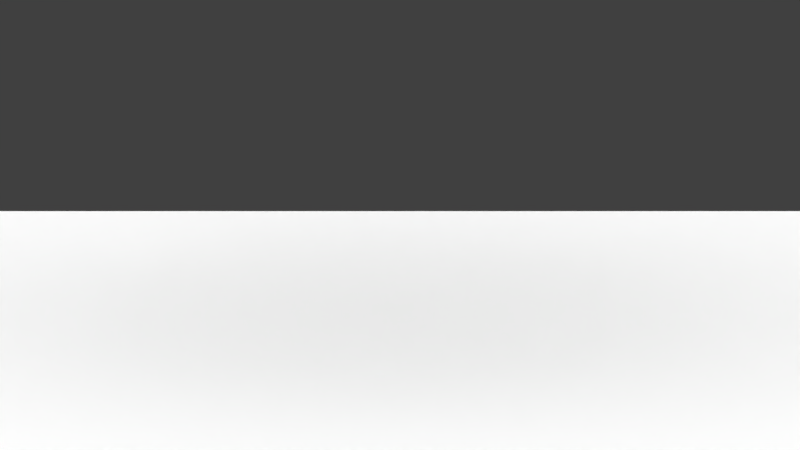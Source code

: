 # Source: tetrapod_sim_002.blend  (saved by Blender 2.78.0; exported with 4.5.12 LTS)
import bpy
from mathutils import Matrix  # noqa: F401  (used for matrix-valued properties, if any)

bpy.ops.wm.read_factory_settings(use_empty=True)
scene = bpy.context.scene
scene.name = 'Scene'

# ---- collections
col_collection_1 = bpy.data.collections.new('Collection 1'); scene.collection.children.link(col_collection_1)

# ---- materials (node trees are filled in below, after node groups)
mat_material_002 = bpy.data.materials.new('Material.002')
mat_material_002.alpha_threshold = 0.0
mat_material_002.use_transparent_shadow = False
mat_material_002.diffuse_color = (0.5911, 0.8, 0.2766, 1.0)
mat_material_002.roughness = 0.5
mat_material_001 = bpy.data.materials.new('Material.001')
mat_material_001.alpha_threshold = 0.0
mat_material_001.use_transparent_shadow = False
mat_material_001.diffuse_color = (1.0, 1.0, 1.0, 1.0)
mat_material_001.roughness = 0.5

# ---- material node trees

# ---- world
world_world = bpy.data.worlds.new('World'); scene.world = world_world
world_world.color = (0.05088, 0.05088, 0.05088)
world_world.use_sun_shadow = False
world_world.sun_shadow_jitter_overblur = 0.0
world_world.cycles.sampling_method = 'MANUAL'

# ---- cameras
cam_camera = bpy.data.cameras.new('Camera')
cam_camera.type = 'ORTHO'
cam_camera.clip_end = 100.0
cam_camera.lens = 1.0
cam_camera.sensor_width = 32.0
cam_camera.sensor_height = 18.0
cam_camera.ortho_scale = 60.3
cam_camera.display_size = 20.0
cam_camera.lens_unit = 'FOV'
cam_camera.dof.focus_distance = 0.0
cam_camera.dof.aperture_fstop = 128.0
cam_camera.dof.aperture_blades = 6

# ---- lights
light_point = bpy.data.lights.new('Point', 'POINT')
light_point.transmission_factor = 0.0
light_point.energy = 100.0
light_point.shadow_buffer_clip_start = 0.5
light_point.shadow_soft_size = 1.0
light_point.shadow_maximum_resolution = 0.006
light_point.use_absolute_resolution = True
light_sun = bpy.data.lights.new('Sun', 'SUN')
light_sun.transmission_factor = 0.0
light_sun.angle = 1.571
light_sun.energy = 3.0
light_sun.shadow_buffer_clip_start = 0.5
light_sun.shadow_soft_size = 1.0
light_sun.shadow_cascade_max_distance = 1000.0

# ---- meshes
me_cone_041 = bpy.data.meshes.new('Cone.041')
me_cone_041.from_pydata([(4.768e-07, 25.98, -9.186), (22.5, -12.99, -9.186), (4.768e-07, 0.0, 27.56), (-22.5, -12.99, -9.186)], [], [(0, 2, 1), (1, 2, 3), (3, 2, 0), (0, 1, 3)])
me_cone_041.use_remesh_preserve_volume = False
me_cone_041.use_remesh_preserve_attributes = False
me_cone_041.use_mirror_vertex_groups = False
me_cone_041.update()
me_cone_043 = bpy.data.meshes.new('Cone.043')
me_cone_043.from_pydata([(4.768e-07, 25.98, -9.186), (22.5, -12.99, -9.186), (4.768e-07, 0.0, 27.56), (-22.5, -12.99, -9.186)], [], [(0, 2, 1), (1, 2, 3), (3, 2, 0), (0, 1, 3)])
me_cone_043.use_remesh_preserve_volume = False
me_cone_043.use_remesh_preserve_attributes = False
me_cone_043.use_mirror_vertex_groups = False
me_cone_043.update()
me_cone_037 = bpy.data.meshes.new('Cone.037')
me_cone_037.from_pydata([(4.768e-07, 28.87, -10.21), (25.0, -14.43, -10.21), (4.768e-07, -2.384e-07, 30.62), (-25.0, -14.43, -10.21)], [], [(0, 2, 1), (1, 2, 3), (3, 2, 0), (0, 1, 3)])
me_cone_037.use_remesh_preserve_volume = False
me_cone_037.use_remesh_preserve_attributes = False
me_cone_037.use_mirror_vertex_groups = False
me_cone_037.update()
me_cone_039 = bpy.data.meshes.new('Cone.039')
me_cone_039.from_pydata([(4.768e-07, 28.87, -10.21), (25.0, -14.43, -10.21), (4.768e-07, -2.384e-07, 30.62), (-25.0, -14.43, -10.21)], [], [(0, 2, 1), (1, 2, 3), (3, 2, 0), (0, 1, 3)])
me_cone_039.use_remesh_preserve_volume = False
me_cone_039.use_remesh_preserve_attributes = False
me_cone_039.use_mirror_vertex_groups = False
me_cone_039.update()
me_cone_033 = bpy.data.meshes.new('Cone.033')
me_cone_033.from_pydata([(4.768e-07, 31.75, -11.23), (27.5, -15.88, -11.23), (4.768e-07, -2.384e-07, 33.68), (-27.5, -15.88, -11.23)], [], [(0, 2, 1), (1, 2, 3), (3, 2, 0), (0, 1, 3)])
me_cone_033.use_remesh_preserve_volume = False
me_cone_033.use_remesh_preserve_attributes = False
me_cone_033.use_mirror_vertex_groups = False
me_cone_033.update()
me_cone_035 = bpy.data.meshes.new('Cone.035')
me_cone_035.from_pydata([(4.768e-07, 31.75, -11.23), (27.5, -15.88, -11.23), (4.768e-07, -2.384e-07, 33.68), (-27.5, -15.88, -11.23)], [], [(0, 2, 1), (1, 2, 3), (3, 2, 0), (0, 1, 3)])
me_cone_035.use_remesh_preserve_volume = False
me_cone_035.use_remesh_preserve_attributes = False
me_cone_035.use_mirror_vertex_groups = False
me_cone_035.update()
me_cone_029 = bpy.data.meshes.new('Cone.029')
me_cone_029.from_pydata([(4.768e-07, 34.64, -12.25), (30.0, -17.32, -12.25), (4.768e-07, -4.768e-07, 36.74), (-30.0, -17.32, -12.25)], [], [(0, 2, 1), (1, 2, 3), (3, 2, 0), (0, 1, 3)])
me_cone_029.use_remesh_preserve_volume = False
me_cone_029.use_remesh_preserve_attributes = False
me_cone_029.use_mirror_vertex_groups = False
me_cone_029.update()
me_cone_031 = bpy.data.meshes.new('Cone.031')
me_cone_031.from_pydata([(4.768e-07, 34.64, -12.25), (30.0, -17.32, -12.25), (4.768e-07, -4.768e-07, 36.74), (-30.0, -17.32, -12.25)], [], [(0, 2, 1), (1, 2, 3), (3, 2, 0), (0, 1, 3)])
me_cone_031.use_remesh_preserve_volume = False
me_cone_031.use_remesh_preserve_attributes = False
me_cone_031.use_mirror_vertex_groups = False
me_cone_031.update()
me_cone_025 = bpy.data.meshes.new('Cone.025')
me_cone_025.from_pydata([(0.0, 37.53, -13.27), (32.5, -18.76, -13.27), (0.0, -4.768e-07, 39.8), (-32.5, -18.76, -13.27)], [], [(0, 2, 1), (1, 2, 3), (3, 2, 0), (0, 1, 3)])
me_cone_025.use_remesh_preserve_volume = False
me_cone_025.use_remesh_preserve_attributes = False
me_cone_025.use_mirror_vertex_groups = False
me_cone_025.update()
me_cone_027 = bpy.data.meshes.new('Cone.027')
me_cone_027.from_pydata([(0.0, 37.53, -13.27), (32.5, -18.76, -13.27), (0.0, -4.768e-07, 39.8), (-32.5, -18.76, -13.27)], [], [(0, 2, 1), (1, 2, 3), (3, 2, 0), (0, 1, 3)])
me_cone_027.use_remesh_preserve_volume = False
me_cone_027.use_remesh_preserve_attributes = False
me_cone_027.use_mirror_vertex_groups = False
me_cone_027.update()
me_cone_021 = bpy.data.meshes.new('Cone.021')
me_cone_021.from_pydata([(9.537e-07, 40.41, -14.29), (35.0, -20.21, -14.29), (9.537e-07, -4.768e-07, 42.87), (-35.0, -20.21, -14.29)], [], [(0, 2, 1), (1, 2, 3), (3, 2, 0), (0, 1, 3)])
me_cone_021.use_remesh_preserve_volume = False
me_cone_021.use_remesh_preserve_attributes = False
me_cone_021.use_mirror_vertex_groups = False
me_cone_021.update()
me_cone_023 = bpy.data.meshes.new('Cone.023')
me_cone_023.from_pydata([(9.537e-07, 40.41, -14.29), (35.0, -20.21, -14.29), (9.537e-07, -4.768e-07, 42.87), (-35.0, -20.21, -14.29)], [], [(0, 2, 1), (1, 2, 3), (3, 2, 0), (0, 1, 3)])
me_cone_023.use_remesh_preserve_volume = False
me_cone_023.use_remesh_preserve_attributes = False
me_cone_023.use_mirror_vertex_groups = False
me_cone_023.update()
me_cone_017 = bpy.data.meshes.new('Cone.017')
me_cone_017.from_pydata([(0.0, 43.3, -15.31), (37.5, -21.65, -15.31), (0.0, -4.768e-07, 45.93), (-37.5, -21.65, -15.31)], [], [(0, 2, 1), (1, 2, 3), (3, 2, 0), (0, 1, 3)])
me_cone_017.use_remesh_preserve_volume = False
me_cone_017.use_remesh_preserve_attributes = False
me_cone_017.use_mirror_vertex_groups = False
me_cone_017.update()
me_cone_019 = bpy.data.meshes.new('Cone.019')
me_cone_019.from_pydata([(0.0, 43.3, -15.31), (37.5, -21.65, -15.31), (0.0, -4.768e-07, 45.93), (-37.5, -21.65, -15.31)], [], [(0, 2, 1), (1, 2, 3), (3, 2, 0), (0, 1, 3)])
me_cone_019.use_remesh_preserve_volume = False
me_cone_019.use_remesh_preserve_attributes = False
me_cone_019.use_mirror_vertex_groups = False
me_cone_019.update()
me_cone_013 = bpy.data.meshes.new('Cone.013')
me_cone_013.from_pydata([(9.537e-07, 46.19, -16.33), (40.0, -23.09, -16.33), (9.537e-07, -4.768e-07, 48.99), (-40.0, -23.09, -16.33)], [], [(0, 2, 1), (1, 2, 3), (3, 2, 0), (0, 1, 3)])
me_cone_013.use_remesh_preserve_volume = False
me_cone_013.use_remesh_preserve_attributes = False
me_cone_013.use_mirror_vertex_groups = False
me_cone_013.update()
me_cone_015 = bpy.data.meshes.new('Cone.015')
me_cone_015.from_pydata([(9.537e-07, 46.19, -16.33), (40.0, -23.09, -16.33), (9.537e-07, -4.768e-07, 48.99), (-40.0, -23.09, -16.33)], [], [(0, 2, 1), (1, 2, 3), (3, 2, 0), (0, 1, 3)])
me_cone_015.materials.append(mat_material_002)
me_cone_015.use_remesh_preserve_volume = False
me_cone_015.use_remesh_preserve_attributes = False
me_cone_015.use_mirror_vertex_groups = False
me_cone_015.update()
me_cone_009 = bpy.data.meshes.new('Cone.009')
me_cone_009.from_pydata([(0.0, 49.07, -17.35), (42.5, -24.54, -17.35), (0.0, 0.0, 52.05), (-42.5, -24.54, -17.35)], [], [(0, 2, 1), (1, 2, 3), (3, 2, 0), (0, 1, 3)])
me_cone_009.use_remesh_preserve_volume = False
me_cone_009.use_remesh_preserve_attributes = False
me_cone_009.use_mirror_vertex_groups = False
me_cone_009.update()
me_cone_011 = bpy.data.meshes.new('Cone.011')
me_cone_011.from_pydata([(0.0, 49.07, -17.35), (42.5, -24.54, -17.35), (0.0, 0.0, 52.05), (-42.5, -24.54, -17.35)], [], [(0, 2, 1), (1, 2, 3), (3, 2, 0), (0, 1, 3)])
me_cone_011.use_remesh_preserve_volume = False
me_cone_011.use_remesh_preserve_attributes = False
me_cone_011.use_mirror_vertex_groups = False
me_cone_011.update()
me_cone_005 = bpy.data.meshes.new('Cone.005')
me_cone_005.from_pydata([(9.537e-07, 51.96, -18.37), (45.0, -25.98, -18.37), (9.537e-07, 0.0, 55.11), (-45.0, -25.98, -18.37)], [], [(0, 2, 1), (1, 2, 3), (3, 2, 0), (0, 1, 3)])
me_cone_005.use_remesh_preserve_volume = False
me_cone_005.use_remesh_preserve_attributes = False
me_cone_005.use_mirror_vertex_groups = False
me_cone_005.update()
me_cone_007 = bpy.data.meshes.new('Cone.007')
me_cone_007.from_pydata([(9.537e-07, 51.96, -18.37), (45.0, -25.98, -18.37), (9.537e-07, 0.0, 55.11), (-45.0, -25.98, -18.37)], [], [(0, 2, 1), (1, 2, 3), (3, 2, 0), (0, 1, 3)])
me_cone_007.use_remesh_preserve_volume = False
me_cone_007.use_remesh_preserve_attributes = False
me_cone_007.use_mirror_vertex_groups = False
me_cone_007.update()
me_cone_001 = bpy.data.meshes.new('Cone.001')
me_cone_001.from_pydata([(9.537e-07, 54.85, -19.39), (47.5, -27.42, -19.39), (9.537e-07, -4.768e-07, 58.18), (-47.5, -27.42, -19.39)], [], [(0, 2, 1), (1, 2, 3), (3, 2, 0), (0, 1, 3)])
me_cone_001.use_remesh_preserve_volume = False
me_cone_001.use_remesh_preserve_attributes = False
me_cone_001.use_mirror_vertex_groups = False
me_cone_001.update()
me_cone_003 = bpy.data.meshes.new('Cone.003')
me_cone_003.from_pydata([(9.537e-07, 54.85, -19.39), (47.5, -27.42, -19.39), (9.537e-07, -4.768e-07, 58.18), (-47.5, -27.42, -19.39)], [], [(0, 2, 1), (1, 2, 3), (3, 2, 0), (0, 1, 3)])
me_cone_003.use_remesh_preserve_volume = False
me_cone_003.use_remesh_preserve_attributes = False
me_cone_003.use_mirror_vertex_groups = False
me_cone_003.update()
me_cone = bpy.data.meshes.new('Cone')
me_cone.from_pydata([(9.537e-07, 57.74, -20.41), (50.0, -28.87, -20.41), (9.537e-07, -4.768e-07, 61.24), (-50.0, -28.87, -20.41)], [], [(0, 2, 1), (1, 2, 3), (3, 2, 0), (0, 1, 3)])
me_cone.use_remesh_preserve_volume = False
me_cone.use_remesh_preserve_attributes = False
me_cone.use_mirror_vertex_groups = False
me_cone.update()
me_cone_047 = bpy.data.meshes.new('Cone.047')
me_cone_047.from_pydata([(4.768e-07, 23.09, -8.165), (20.0, -11.55, -8.165), (4.768e-07, -2.384e-07, 24.49), (-20.0, -11.55, -8.165)], [], [(0, 2, 1), (1, 2, 3), (3, 2, 0), (0, 1, 3)])
me_cone_047.use_remesh_preserve_volume = False
me_cone_047.use_remesh_preserve_attributes = False
me_cone_047.use_mirror_vertex_groups = False
me_cone_047.update()
me_cone_045 = bpy.data.meshes.new('Cone.045')
me_cone_045.from_pydata([(4.768e-07, 23.09, -8.165), (20.0, -11.55, -8.165), (4.768e-07, -2.384e-07, 24.49), (-20.0, -11.55, -8.165)], [], [(0, 2, 1), (1, 2, 3), (3, 2, 0), (0, 1, 3)])
me_cone_045.use_remesh_preserve_volume = False
me_cone_045.use_remesh_preserve_attributes = False
me_cone_045.use_mirror_vertex_groups = False
me_cone_045.update()
me_cone_051 = bpy.data.meshes.new('Cone.051')
me_cone_051.from_pydata([(4.768e-07, 20.21, -7.144), (17.5, -10.1, -7.144), (4.768e-07, -2.384e-07, 21.43), (-17.5, -10.1, -7.144)], [], [(0, 2, 1), (1, 2, 3), (3, 2, 0), (0, 1, 3)])
me_cone_051.use_remesh_preserve_volume = False
me_cone_051.use_remesh_preserve_attributes = False
me_cone_051.use_mirror_vertex_groups = False
me_cone_051.update()
me_cone_049 = bpy.data.meshes.new('Cone.049')
me_cone_049.from_pydata([(4.768e-07, 20.21, -7.144), (17.5, -10.1, -7.144), (4.768e-07, -2.384e-07, 21.43), (-17.5, -10.1, -7.144)], [], [(0, 2, 1), (1, 2, 3), (3, 2, 0), (0, 1, 3)])
me_cone_049.use_remesh_preserve_volume = False
me_cone_049.use_remesh_preserve_attributes = False
me_cone_049.use_mirror_vertex_groups = False
me_cone_049.update()
me_cone_055 = bpy.data.meshes.new('Cone.055')
me_cone_055.from_pydata([(2.384e-07, 17.32, -6.124), (15.0, -8.66, -6.124), (2.384e-07, -2.384e-07, 18.37), (-15.0, -8.66, -6.124)], [], [(0, 2, 1), (1, 2, 3), (3, 2, 0), (0, 1, 3)])
me_cone_055.use_remesh_preserve_volume = False
me_cone_055.use_remesh_preserve_attributes = False
me_cone_055.use_mirror_vertex_groups = False
me_cone_055.update()
me_cone_054 = bpy.data.meshes.new('Cone.054')
me_cone_054.from_pydata([(2.384e-07, 17.32, -6.124), (15.0, -8.66, -6.124), (2.384e-07, -2.384e-07, 18.37), (-15.0, -8.66, -6.124)], [], [(0, 2, 1), (1, 2, 3), (3, 2, 0), (0, 1, 3)])
me_cone_054.use_remesh_preserve_volume = False
me_cone_054.use_remesh_preserve_attributes = False
me_cone_054.use_mirror_vertex_groups = False
me_cone_054.update()
me_plane = bpy.data.meshes.new('Plane')
me_plane.from_pydata([(-10.0, -10.0, 0.0), (10.0, -10.0, 0.0), (-10.0, 10.0, 0.0), (10.0, 10.0, 0.0)], [], [(0, 1, 3, 2)])
me_plane.materials.append(mat_material_001)
me_plane.use_remesh_preserve_volume = False
me_plane.use_remesh_preserve_attributes = False
me_plane.use_mirror_vertex_groups = False
me_plane.update()
me_cone_053 = bpy.data.meshes.new('Cone.053')
me_cone_053.from_pydata([(2.384e-07, 17.32, -6.124), (15.0, -8.66, -6.124), (2.384e-07, -2.384e-07, 18.37), (-15.0, -8.66, -6.124)], [], [(0, 2, 1), (1, 2, 3), (3, 2, 0), (0, 1, 3)])
me_cone_053.use_remesh_preserve_volume = False
me_cone_053.use_remesh_preserve_attributes = False
me_cone_053.use_mirror_vertex_groups = False
me_cone_053.update()
me_cone_056 = bpy.data.meshes.new('Cone.056')
me_cone_056.from_pydata([(2.384e-07, 17.32, -6.124), (15.0, -8.66, -6.124), (2.384e-07, -2.384e-07, 18.37), (-15.0, -8.66, -6.124)], [], [(0, 2, 1), (1, 2, 3), (3, 2, 0), (0, 1, 3)])
me_cone_056.use_remesh_preserve_volume = False
me_cone_056.use_remesh_preserve_attributes = False
me_cone_056.use_mirror_vertex_groups = False
me_cone_056.update()
me_cone_050 = bpy.data.meshes.new('Cone.050')
me_cone_050.from_pydata([(4.768e-07, 20.21, -7.144), (17.5, -10.1, -7.144), (4.768e-07, -2.384e-07, 21.43), (-17.5, -10.1, -7.144)], [], [(0, 2, 1), (1, 2, 3), (3, 2, 0), (0, 1, 3)])
me_cone_050.use_remesh_preserve_volume = False
me_cone_050.use_remesh_preserve_attributes = False
me_cone_050.use_mirror_vertex_groups = False
me_cone_050.update()
me_cone_052 = bpy.data.meshes.new('Cone.052')
me_cone_052.from_pydata([(4.768e-07, 20.21, -7.144), (17.5, -10.1, -7.144), (4.768e-07, -2.384e-07, 21.43), (-17.5, -10.1, -7.144)], [], [(0, 2, 1), (1, 2, 3), (3, 2, 0), (0, 1, 3)])
me_cone_052.use_remesh_preserve_volume = False
me_cone_052.use_remesh_preserve_attributes = False
me_cone_052.use_mirror_vertex_groups = False
me_cone_052.update()
me_cone_046 = bpy.data.meshes.new('Cone.046')
me_cone_046.from_pydata([(4.768e-07, 23.09, -8.165), (20.0, -11.55, -8.165), (4.768e-07, -2.384e-07, 24.49), (-20.0, -11.55, -8.165)], [], [(0, 2, 1), (1, 2, 3), (3, 2, 0), (0, 1, 3)])
me_cone_046.use_remesh_preserve_volume = False
me_cone_046.use_remesh_preserve_attributes = False
me_cone_046.use_mirror_vertex_groups = False
me_cone_046.update()
me_cone_048 = bpy.data.meshes.new('Cone.048')
me_cone_048.from_pydata([(4.768e-07, 23.09, -8.165), (20.0, -11.55, -8.165), (4.768e-07, -2.384e-07, 24.49), (-20.0, -11.55, -8.165)], [], [(0, 2, 1), (1, 2, 3), (3, 2, 0), (0, 1, 3)])
me_cone_048.use_remesh_preserve_volume = False
me_cone_048.use_remesh_preserve_attributes = False
me_cone_048.use_mirror_vertex_groups = False
me_cone_048.update()
me_cone_004 = bpy.data.meshes.new('Cone.004')
me_cone_004.from_pydata([(9.537e-07, 54.85, -19.39), (47.5, -27.42, -19.39), (9.537e-07, -4.768e-07, 58.18), (-47.5, -27.42, -19.39)], [], [(0, 2, 1), (1, 2, 3), (3, 2, 0), (0, 1, 3)])
me_cone_004.use_remesh_preserve_volume = False
me_cone_004.use_remesh_preserve_attributes = False
me_cone_004.use_mirror_vertex_groups = False
me_cone_004.update()
me_cone_002 = bpy.data.meshes.new('Cone.002')
me_cone_002.from_pydata([(9.537e-07, 54.85, -19.39), (47.5, -27.42, -19.39), (9.537e-07, -4.768e-07, 58.18), (-47.5, -27.42, -19.39)], [], [(0, 2, 1), (1, 2, 3), (3, 2, 0), (0, 1, 3)])
me_cone_002.use_remesh_preserve_volume = False
me_cone_002.use_remesh_preserve_attributes = False
me_cone_002.use_mirror_vertex_groups = False
me_cone_002.update()
me_cone_008 = bpy.data.meshes.new('Cone.008')
me_cone_008.from_pydata([(9.537e-07, 51.96, -18.37), (45.0, -25.98, -18.37), (9.537e-07, 0.0, 55.11), (-45.0, -25.98, -18.37)], [], [(0, 2, 1), (1, 2, 3), (3, 2, 0), (0, 1, 3)])
me_cone_008.use_remesh_preserve_volume = False
me_cone_008.use_remesh_preserve_attributes = False
me_cone_008.use_mirror_vertex_groups = False
me_cone_008.update()
me_cone_006 = bpy.data.meshes.new('Cone.006')
me_cone_006.from_pydata([(9.537e-07, 51.96, -18.37), (45.0, -25.98, -18.37), (9.537e-07, 0.0, 55.11), (-45.0, -25.98, -18.37)], [], [(0, 2, 1), (1, 2, 3), (3, 2, 0), (0, 1, 3)])
me_cone_006.use_remesh_preserve_volume = False
me_cone_006.use_remesh_preserve_attributes = False
me_cone_006.use_mirror_vertex_groups = False
me_cone_006.update()
me_cone_012 = bpy.data.meshes.new('Cone.012')
me_cone_012.from_pydata([(0.0, 49.07, -17.35), (42.5, -24.54, -17.35), (0.0, 0.0, 52.05), (-42.5, -24.54, -17.35)], [], [(0, 2, 1), (1, 2, 3), (3, 2, 0), (0, 1, 3)])
me_cone_012.use_remesh_preserve_volume = False
me_cone_012.use_remesh_preserve_attributes = False
me_cone_012.use_mirror_vertex_groups = False
me_cone_012.update()
me_cone_010 = bpy.data.meshes.new('Cone.010')
me_cone_010.from_pydata([(0.0, 49.07, -17.35), (42.5, -24.54, -17.35), (0.0, 0.0, 52.05), (-42.5, -24.54, -17.35)], [], [(0, 2, 1), (1, 2, 3), (3, 2, 0), (0, 1, 3)])
me_cone_010.use_remesh_preserve_volume = False
me_cone_010.use_remesh_preserve_attributes = False
me_cone_010.use_mirror_vertex_groups = False
me_cone_010.update()
me_cone_016 = bpy.data.meshes.new('Cone.016')
me_cone_016.from_pydata([(9.537e-07, 46.19, -16.33), (40.0, -23.09, -16.33), (9.537e-07, -4.768e-07, 48.99), (-40.0, -23.09, -16.33)], [], [(0, 2, 1), (1, 2, 3), (3, 2, 0), (0, 1, 3)])
me_cone_016.use_remesh_preserve_volume = False
me_cone_016.use_remesh_preserve_attributes = False
me_cone_016.use_mirror_vertex_groups = False
me_cone_016.update()
me_cone_014 = bpy.data.meshes.new('Cone.014')
me_cone_014.from_pydata([(9.537e-07, 46.19, -16.33), (40.0, -23.09, -16.33), (9.537e-07, -4.768e-07, 48.99), (-40.0, -23.09, -16.33)], [], [(0, 2, 1), (1, 2, 3), (3, 2, 0), (0, 1, 3)])
me_cone_014.use_remesh_preserve_volume = False
me_cone_014.use_remesh_preserve_attributes = False
me_cone_014.use_mirror_vertex_groups = False
me_cone_014.update()
me_cone_020 = bpy.data.meshes.new('Cone.020')
me_cone_020.from_pydata([(0.0, 43.3, -15.31), (37.5, -21.65, -15.31), (0.0, -4.768e-07, 45.93), (-37.5, -21.65, -15.31)], [], [(0, 2, 1), (1, 2, 3), (3, 2, 0), (0, 1, 3)])
me_cone_020.use_remesh_preserve_volume = False
me_cone_020.use_remesh_preserve_attributes = False
me_cone_020.use_mirror_vertex_groups = False
me_cone_020.update()
me_cone_018 = bpy.data.meshes.new('Cone.018')
me_cone_018.from_pydata([(0.0, 43.3, -15.31), (37.5, -21.65, -15.31), (0.0, -4.768e-07, 45.93), (-37.5, -21.65, -15.31)], [], [(0, 2, 1), (1, 2, 3), (3, 2, 0), (0, 1, 3)])
me_cone_018.use_remesh_preserve_volume = False
me_cone_018.use_remesh_preserve_attributes = False
me_cone_018.use_mirror_vertex_groups = False
me_cone_018.update()
me_cone_024 = bpy.data.meshes.new('Cone.024')
me_cone_024.from_pydata([(9.537e-07, 40.41, -14.29), (35.0, -20.21, -14.29), (9.537e-07, -4.768e-07, 42.87), (-35.0, -20.21, -14.29)], [], [(0, 2, 1), (1, 2, 3), (3, 2, 0), (0, 1, 3)])
me_cone_024.use_remesh_preserve_volume = False
me_cone_024.use_remesh_preserve_attributes = False
me_cone_024.use_mirror_vertex_groups = False
me_cone_024.update()
me_cone_022 = bpy.data.meshes.new('Cone.022')
me_cone_022.from_pydata([(9.537e-07, 40.41, -14.29), (35.0, -20.21, -14.29), (9.537e-07, -4.768e-07, 42.87), (-35.0, -20.21, -14.29)], [], [(0, 2, 1), (1, 2, 3), (3, 2, 0), (0, 1, 3)])
me_cone_022.use_remesh_preserve_volume = False
me_cone_022.use_remesh_preserve_attributes = False
me_cone_022.use_mirror_vertex_groups = False
me_cone_022.update()
me_cone_028 = bpy.data.meshes.new('Cone.028')
me_cone_028.from_pydata([(0.0, 37.53, -13.27), (32.5, -18.76, -13.27), (0.0, -4.768e-07, 39.8), (-32.5, -18.76, -13.27)], [], [(0, 2, 1), (1, 2, 3), (3, 2, 0), (0, 1, 3)])
me_cone_028.use_remesh_preserve_volume = False
me_cone_028.use_remesh_preserve_attributes = False
me_cone_028.use_mirror_vertex_groups = False
me_cone_028.update()
me_cone_026 = bpy.data.meshes.new('Cone.026')
me_cone_026.from_pydata([(0.0, 37.53, -13.27), (32.5, -18.76, -13.27), (0.0, -4.768e-07, 39.8), (-32.5, -18.76, -13.27)], [], [(0, 2, 1), (1, 2, 3), (3, 2, 0), (0, 1, 3)])
me_cone_026.use_remesh_preserve_volume = False
me_cone_026.use_remesh_preserve_attributes = False
me_cone_026.use_mirror_vertex_groups = False
me_cone_026.update()
me_cone_032 = bpy.data.meshes.new('Cone.032')
me_cone_032.from_pydata([(4.768e-07, 34.64, -12.25), (30.0, -17.32, -12.25), (4.768e-07, -4.768e-07, 36.74), (-30.0, -17.32, -12.25)], [], [(0, 2, 1), (1, 2, 3), (3, 2, 0), (0, 1, 3)])
me_cone_032.use_remesh_preserve_volume = False
me_cone_032.use_remesh_preserve_attributes = False
me_cone_032.use_mirror_vertex_groups = False
me_cone_032.update()
me_cone_030 = bpy.data.meshes.new('Cone.030')
me_cone_030.from_pydata([(4.768e-07, 34.64, -12.25), (30.0, -17.32, -12.25), (4.768e-07, -4.768e-07, 36.74), (-30.0, -17.32, -12.25)], [], [(0, 2, 1), (1, 2, 3), (3, 2, 0), (0, 1, 3)])
me_cone_030.use_remesh_preserve_volume = False
me_cone_030.use_remesh_preserve_attributes = False
me_cone_030.use_mirror_vertex_groups = False
me_cone_030.update()
me_cone_036 = bpy.data.meshes.new('Cone.036')
me_cone_036.from_pydata([(4.768e-07, 31.75, -11.23), (27.5, -15.88, -11.23), (4.768e-07, -2.384e-07, 33.68), (-27.5, -15.88, -11.23)], [], [(0, 2, 1), (1, 2, 3), (3, 2, 0), (0, 1, 3)])
me_cone_036.use_remesh_preserve_volume = False
me_cone_036.use_remesh_preserve_attributes = False
me_cone_036.use_mirror_vertex_groups = False
me_cone_036.update()
me_cone_034 = bpy.data.meshes.new('Cone.034')
me_cone_034.from_pydata([(4.768e-07, 31.75, -11.23), (27.5, -15.88, -11.23), (4.768e-07, -2.384e-07, 33.68), (-27.5, -15.88, -11.23)], [], [(0, 2, 1), (1, 2, 3), (3, 2, 0), (0, 1, 3)])
me_cone_034.use_remesh_preserve_volume = False
me_cone_034.use_remesh_preserve_attributes = False
me_cone_034.use_mirror_vertex_groups = False
me_cone_034.update()
me_cone_040 = bpy.data.meshes.new('Cone.040')
me_cone_040.from_pydata([(4.768e-07, 28.87, -10.21), (25.0, -14.43, -10.21), (4.768e-07, -2.384e-07, 30.62), (-25.0, -14.43, -10.21)], [], [(0, 2, 1), (1, 2, 3), (3, 2, 0), (0, 1, 3)])
me_cone_040.use_remesh_preserve_volume = False
me_cone_040.use_remesh_preserve_attributes = False
me_cone_040.use_mirror_vertex_groups = False
me_cone_040.update()
me_cone_038 = bpy.data.meshes.new('Cone.038')
me_cone_038.from_pydata([(4.768e-07, 28.87, -10.21), (25.0, -14.43, -10.21), (4.768e-07, -2.384e-07, 30.62), (-25.0, -14.43, -10.21)], [], [(0, 2, 1), (1, 2, 3), (3, 2, 0), (0, 1, 3)])
me_cone_038.use_remesh_preserve_volume = False
me_cone_038.use_remesh_preserve_attributes = False
me_cone_038.use_mirror_vertex_groups = False
me_cone_038.update()
me_cone_044 = bpy.data.meshes.new('Cone.044')
me_cone_044.from_pydata([(4.768e-07, 25.98, -9.186), (22.5, -12.99, -9.186), (4.768e-07, 0.0, 27.56), (-22.5, -12.99, -9.186)], [], [(0, 2, 1), (1, 2, 3), (3, 2, 0), (0, 1, 3)])
me_cone_044.use_remesh_preserve_volume = False
me_cone_044.use_remesh_preserve_attributes = False
me_cone_044.use_mirror_vertex_groups = False
me_cone_044.update()
me_cone_042 = bpy.data.meshes.new('Cone.042')
me_cone_042.from_pydata([(4.768e-07, 25.98, -9.186), (22.5, -12.99, -9.186), (4.768e-07, 0.0, 27.56), (-22.5, -12.99, -9.186)], [], [(0, 2, 1), (1, 2, 3), (3, 2, 0), (0, 1, 3)])
me_cone_042.use_remesh_preserve_volume = False
me_cone_042.use_remesh_preserve_attributes = False
me_cone_042.use_mirror_vertex_groups = False
me_cone_042.update()

# ---- objects
ob_point = bpy.data.objects.new('Point', light_point)
ob_sun = bpy.data.objects.new('Sun', light_sun)
ob_camera = bpy.data.objects.new('Camera', cam_camera)
ob_tetra_45 = bpy.data.objects.new('tetra_45', me_cone_041)
ob_tetra_45_002 = bpy.data.objects.new('tetra_45.002', me_cone_043)
ob_tetra_50 = bpy.data.objects.new('tetra_50', me_cone_037)
ob_tetra_50_002 = bpy.data.objects.new('tetra_50.002', me_cone_039)
ob_tetra_55 = bpy.data.objects.new('tetra_55', me_cone_033)
ob_tetra_55_002 = bpy.data.objects.new('tetra_55.002', me_cone_035)
ob_tetra_60 = bpy.data.objects.new('tetra_60', me_cone_029)
ob_tetra_60_002 = bpy.data.objects.new('tetra_60.002', me_cone_031)
ob_tetra_65 = bpy.data.objects.new('tetra_65', me_cone_025)
ob_tetra_65_002 = bpy.data.objects.new('tetra_65.002', me_cone_027)
ob_tetra_70 = bpy.data.objects.new('tetra_70', me_cone_021)
ob_tetra_70_002 = bpy.data.objects.new('tetra_70.002', me_cone_023)
ob_tetra_75 = bpy.data.objects.new('tetra_75', me_cone_017)
ob_tetra_75_002 = bpy.data.objects.new('tetra_75.002', me_cone_019)
ob_tetra_80 = bpy.data.objects.new('tetra_80', me_cone_013)
ob_tetra_80_002 = bpy.data.objects.new('tetra_80.002', me_cone_015)
ob_tetra_85 = bpy.data.objects.new('tetra_85', me_cone_009)
ob_tetra_85_002 = bpy.data.objects.new('tetra_85.002', me_cone_011)
ob_tetra_90 = bpy.data.objects.new('tetra_90', me_cone_005)
ob_tetra_90_002 = bpy.data.objects.new('tetra_90.002', me_cone_007)
ob_tetra_95 = bpy.data.objects.new('tetra_95', me_cone_001)
ob_tetra_95_002 = bpy.data.objects.new('tetra_95.002', me_cone_003)
ob_tetra_x100 = bpy.data.objects.new('tetra_x100', me_cone)
ob_tetra_40_002 = bpy.data.objects.new('tetra_40.002', me_cone_047)
ob_tetra_40 = bpy.data.objects.new('tetra_40', me_cone_045)
ob_tetra_35_002 = bpy.data.objects.new('tetra_35.002', me_cone_051)
ob_tetra_35 = bpy.data.objects.new('tetra_35', me_cone_049)
ob_tetra_30_002 = bpy.data.objects.new('tetra_30.002', me_cone_055)
ob_tetra_30_001 = bpy.data.objects.new('tetra_30.001', me_cone_054)
ob_plane = bpy.data.objects.new('Plane', me_plane)
ob_tetra_30 = bpy.data.objects.new('tetra_30', me_cone_053)
ob_tetra_30_003 = bpy.data.objects.new('tetra_30.003', me_cone_056)
ob_tetra_35_001 = bpy.data.objects.new('tetra_35.001', me_cone_050)
ob_tetra_35_003 = bpy.data.objects.new('tetra_35.003', me_cone_052)
ob_tetra_40_001 = bpy.data.objects.new('tetra_40.001', me_cone_046)
ob_tetra_40_003 = bpy.data.objects.new('tetra_40.003', me_cone_048)
ob_tetra_95_003 = bpy.data.objects.new('tetra_95.003', me_cone_004)
ob_tetra_95_001 = bpy.data.objects.new('tetra_95.001', me_cone_002)
ob_tetra_90_003 = bpy.data.objects.new('tetra_90.003', me_cone_008)
ob_tetra_90_001 = bpy.data.objects.new('tetra_90.001', me_cone_006)
ob_tetra_85_003 = bpy.data.objects.new('tetra_85.003', me_cone_012)
ob_tetra_85_001 = bpy.data.objects.new('tetra_85.001', me_cone_010)
ob_tetra_80_003 = bpy.data.objects.new('tetra_80.003', me_cone_016)
ob_tetra_80_001 = bpy.data.objects.new('tetra_80.001', me_cone_014)
ob_tetra_75_003 = bpy.data.objects.new('tetra_75.003', me_cone_020)
ob_tetra_75_001 = bpy.data.objects.new('tetra_75.001', me_cone_018)
ob_tetra_70_003 = bpy.data.objects.new('tetra_70.003', me_cone_024)
ob_tetra_70_001 = bpy.data.objects.new('tetra_70.001', me_cone_022)
ob_tetra_65_003 = bpy.data.objects.new('tetra_65.003', me_cone_028)
ob_tetra_65_001 = bpy.data.objects.new('tetra_65.001', me_cone_026)
ob_tetra_60_003 = bpy.data.objects.new('tetra_60.003', me_cone_032)
ob_tetra_60_001 = bpy.data.objects.new('tetra_60.001', me_cone_030)
ob_tetra_55_003 = bpy.data.objects.new('tetra_55.003', me_cone_036)
ob_tetra_55_001 = bpy.data.objects.new('tetra_55.001', me_cone_034)
ob_tetra_50_003 = bpy.data.objects.new('tetra_50.003', me_cone_040)
ob_tetra_50_001 = bpy.data.objects.new('tetra_50.001', me_cone_038)
ob_tetra_45_003 = bpy.data.objects.new('tetra_45.003', me_cone_044)
ob_tetra_45_001 = bpy.data.objects.new('tetra_45.001', me_cone_042)

# ---- transforms, parenting, visibility, modifiers, constraints
ob_point.location = (-32.8, 29.81, 10.69)
ob_point.lineart.crease_threshold = 0.0
ob_sun.location = (44.25, -10.15, 47.71)
ob_sun.scale = (0.1033, 0.1033, 0.1033)
ob_sun.lineart.crease_threshold = 0.0
ob_camera.location = (28.94, -36.79, 21.96)
ob_camera.rotation_euler = (1.34, 1.719e-07, 0.518)
ob_camera.scale = (1.0, 1.0, 1.0)
ob_camera.lineart.crease_threshold = 0.0
ob_tetra_45.location = (-23.34, 31.25, 43.01)
ob_tetra_45.rotation_euler = (-0.1035, -0.1251, 0.05929)
ob_tetra_45.scale = (0.1033, 0.1033, 0.1033)
ob_tetra_45.lineart.crease_threshold = 0.0
_m = ob_tetra_45.modifiers.new('Softbody', 'SOFT_BODY')
_m = ob_tetra_45.modifiers.new('Collision', 'COLLISION')
ob_tetra_45_002.location = (17.69, 33.89, 43.18)
ob_tetra_45_002.rotation_euler = (-0.1285, 0.05846, -0.3936)
ob_tetra_45_002.scale = (0.1033, 0.1033, 0.1033)
ob_tetra_45_002.lineart.crease_threshold = 0.0
_m = ob_tetra_45_002.modifiers.new('Softbody', 'SOFT_BODY')
_m = ob_tetra_45_002.modifiers.new('Collision', 'COLLISION')
ob_tetra_50.location = (13.15, 35.71, 43.58)
ob_tetra_50.rotation_euler = (-0.0457, 0.1336, 0.4217)
ob_tetra_50.scale = (0.1033, 0.1033, 0.1033)
ob_tetra_50.lineart.crease_threshold = 0.0
_m = ob_tetra_50.modifiers.new('Softbody', 'SOFT_BODY')
_m = ob_tetra_50.modifiers.new('Collision', 'COLLISION')
ob_tetra_50_002.location = (-7.078, 39.06, 44.5)
ob_tetra_50_002.rotation_euler = (-0.1405, -0.08125, 0.4147)
ob_tetra_50_002.scale = (0.1033, 0.1033, 0.1033)
ob_tetra_50_002.lineart.crease_threshold = 0.0
_m = ob_tetra_50_002.modifiers.new('Softbody', 'SOFT_BODY')
_m = ob_tetra_50_002.modifiers.new('Collision', 'COLLISION')
ob_tetra_55.location = (-21.4, 2.284, 42.95)
ob_tetra_55.rotation_euler = (0.1833, 0.05391, -1.037)
ob_tetra_55.scale = (0.1033, 0.1033, 0.1033)
ob_tetra_55.lineart.crease_threshold = 0.0
_m = ob_tetra_55.modifiers.new('Softbody', 'SOFT_BODY')
_m = ob_tetra_55.modifiers.new('Collision', 'COLLISION')
ob_tetra_55_002.location = (19.92, 19.1, 46.12)
ob_tetra_55_002.rotation_euler = (-0.003365, 0.1115, -0.4268)
ob_tetra_55_002.scale = (0.1033, 0.1033, 0.1033)
ob_tetra_55_002.lineart.crease_threshold = 0.0
_m = ob_tetra_55_002.modifiers.new('Softbody', 'SOFT_BODY')
_m = ob_tetra_55_002.modifiers.new('Collision', 'COLLISION')
ob_tetra_60.location = (-22.14, 27.34, 43.87)
ob_tetra_60.rotation_euler = (0.06073, -0.1505, -1.021)
ob_tetra_60.scale = (0.1033, 0.1033, 0.1033)
ob_tetra_60.lineart.crease_threshold = 0.0
_m = ob_tetra_60.modifiers.new('Softbody', 'SOFT_BODY')
_m = ob_tetra_60.modifiers.new('Collision', 'COLLISION')
ob_tetra_60_002.location = (-21.41, 7.653, 43.81)
ob_tetra_60_002.rotation_euler = (0.165, -0.09675, -0.2284)
ob_tetra_60_002.scale = (0.1033, 0.1033, 0.1033)
ob_tetra_60_002.lineart.crease_threshold = 0.0
_m = ob_tetra_60_002.modifiers.new('Softbody', 'SOFT_BODY')
_m = ob_tetra_60_002.modifiers.new('Collision', 'COLLISION')
ob_tetra_65.location = (20.67, 12.21, 44.43)
ob_tetra_65.rotation_euler = (0.1709, 0.03003, 0.4645)
ob_tetra_65.scale = (0.1033, 0.1033, 0.1033)
ob_tetra_65.lineart.crease_threshold = 0.0
_m = ob_tetra_65.modifiers.new('Softbody', 'SOFT_BODY')
_m = ob_tetra_65.modifiers.new('Collision', 'COLLISION')
ob_tetra_65_002.location = (-15.2, 1.003, 43.8)
ob_tetra_65_002.rotation_euler = (0.1657, -0.09552, -0.2358)
ob_tetra_65_002.scale = (0.1033, 0.1033, 0.1033)
ob_tetra_65_002.lineart.crease_threshold = 0.0
_m = ob_tetra_65_002.modifiers.new('Softbody', 'SOFT_BODY')
_m = ob_tetra_65_002.modifiers.new('Collision', 'COLLISION')
ob_tetra_70.location = (-6.926, -0.1989, 44.84)
ob_tetra_70.rotation_euler = (0.1907, -0.01069, -0.6988)
ob_tetra_70.scale = (0.1033, 0.1033, 0.1033)
ob_tetra_70.lineart.crease_threshold = 0.0
_m = ob_tetra_70.modifiers.new('Softbody', 'SOFT_BODY')
_m = ob_tetra_70.modifiers.new('Collision', 'COLLISION')
ob_tetra_70_002.location = (8.724, 35.59, 44.48)
ob_tetra_70_002.rotation_euler = (-0.1366, 0.0356, -0.5648)
ob_tetra_70_002.scale = (0.1033, 0.1033, 0.1033)
ob_tetra_70_002.lineart.crease_threshold = 0.0
_m = ob_tetra_70_002.modifiers.new('Softbody', 'SOFT_BODY')
_m = ob_tetra_70_002.modifiers.new('Collision', 'COLLISION')
ob_tetra_75.location = (15.91, 6.213, 44.29)
ob_tetra_75.rotation_euler = (0.1733, 0.009378, 0.5832)
ob_tetra_75.scale = (0.1033, 0.1033, 0.1033)
ob_tetra_75.lineart.crease_threshold = 0.0
_m = ob_tetra_75.modifiers.new('Softbody', 'SOFT_BODY')
_m = ob_tetra_75.modifiers.new('Collision', 'COLLISION')
ob_tetra_75_002.location = (-1.63, 0.4481, 46.99)
ob_tetra_75_002.rotation_euler = (0.1164, -0.08277, 0.4209)
ob_tetra_75_002.scale = (0.1033, 0.1033, 0.1033)
ob_tetra_75_002.lineart.crease_threshold = 0.0
_m = ob_tetra_75_002.modifiers.new('Softbody', 'SOFT_BODY')
_m = ob_tetra_75_002.modifiers.new('Collision', 'COLLISION')
ob_tetra_80.location = (-17.91, 23.86, 45.19)
ob_tetra_80.rotation_euler = (-0.1081, -0.1211, 0.09662)
ob_tetra_80.scale = (0.1033, 0.1033, 0.1033)
ob_tetra_80.lineart.crease_threshold = 0.0
_m = ob_tetra_80.modifiers.new('Softbody', 'SOFT_BODY')
_m = ob_tetra_80.modifiers.new('Collision', 'COLLISION')
ob_tetra_80_002.location = (15.12, 13.99, 46.93)
ob_tetra_80_002.rotation_euler = (-0.03137, 0.107, -0.6823)
ob_tetra_80_002.scale = (0.1033, 0.1033, 0.1033)
ob_tetra_80_002.lineart.crease_threshold = 0.0
_m = ob_tetra_80_002.modifiers.new('Softbody', 'SOFT_BODY')
_m = ob_tetra_80_002.modifiers.new('Collision', 'COLLISION')
ob_tetra_85.location = (-15.83, 17.96, 47.5)
ob_tetra_85.rotation_euler = (0.1336, -0.03188, -1.019)
ob_tetra_85.scale = (0.1033, 0.1033, 0.1033)
ob_tetra_85.lineart.crease_threshold = 0.0
_m = ob_tetra_85.modifiers.new('Softbody', 'SOFT_BODY')
_m = ob_tetra_85.modifiers.new('Collision', 'COLLISION')
ob_tetra_85_002.location = (7.985, 4.056, 45.03)
ob_tetra_85_002.rotation_euler = (0.1695, -0.03727, 0.851)
ob_tetra_85_002.scale = (0.1033, 0.1033, 0.1033)
ob_tetra_85_002.lineart.crease_threshold = 0.0
_m = ob_tetra_85_002.modifiers.new('Softbody', 'SOFT_BODY')
_m = ob_tetra_85_002.modifiers.new('Collision', 'COLLISION')
ob_tetra_90.location = (-8.692, 23.92, 46.61)
ob_tetra_90.rotation_euler = (-0.01128, -0.1618, -0.5653)
ob_tetra_90.scale = (0.1033, 0.1033, 0.1033)
ob_tetra_90.lineart.crease_threshold = 0.0
_m = ob_tetra_90.modifiers.new('Softbody', 'SOFT_BODY')
_m = ob_tetra_90.modifiers.new('Collision', 'COLLISION')
ob_tetra_90_002.location = (7.704, 11.17, 46.17)
ob_tetra_90_002.rotation_euler = (0.1531, 0.08198, 0.1489)
ob_tetra_90_002.scale = (0.1033, 0.1033, 0.1033)
ob_tetra_90_002.lineart.crease_threshold = 0.0
_m = ob_tetra_90_002.modifiers.new('Softbody', 'SOFT_BODY')
_m = ob_tetra_90_002.modifiers.new('Collision', 'COLLISION')
ob_tetra_95.location = (-1.79, 25.66, 48.72)
ob_tetra_95.rotation_euler = (-0.1005, 0.004598, 0.323)
ob_tetra_95.scale = (0.1033, 0.1033, 0.1033)
ob_tetra_95.lineart.crease_threshold = 0.0
_m = ob_tetra_95.modifiers.new('Softbody', 'SOFT_BODY')
_m = ob_tetra_95.modifiers.new('Collision', 'COLLISION')
ob_tetra_95_002.location = (-0.701, 6.811, 48.34)
ob_tetra_95_002.rotation_euler = (0.1343, 0.04822, -0.5373)
ob_tetra_95_002.scale = (0.1033, 0.1033, 0.1033)
ob_tetra_95_002.lineart.crease_threshold = 0.0
_m = ob_tetra_95_002.modifiers.new('Softbody', 'SOFT_BODY')
_m = ob_tetra_95_002.modifiers.new('Collision', 'COLLISION')
ob_tetra_x100.location = (-0.7039, 15.92, 50.86)
ob_tetra_x100.rotation_euler = (0.01886, -0.04765, 0.6267)
ob_tetra_x100.scale = (0.1033, 0.1033, 0.1033)
ob_tetra_x100.lineart.crease_threshold = 0.0
_m = ob_tetra_x100.modifiers.new('Softbody', 'SOFT_BODY')
_m = ob_tetra_x100.modifiers.new('Collision', 'COLLISION')
ob_tetra_40_002.location = (-18.92, -2.401, 42.3)
ob_tetra_40_002.rotation_euler = (0.09515, -0.1659, 0.2926)
ob_tetra_40_002.scale = (0.1033, 0.1033, 0.1033)
ob_tetra_40_002.lineart.crease_threshold = 0.0
_m = ob_tetra_40_002.modifiers.new('Softbody', 'SOFT_BODY')
_m = ob_tetra_40_002.modifiers.new('Collision', 'COLLISION')
ob_tetra_40.location = (-15.08, 36.83, 43.45)
ob_tetra_40.rotation_euler = (-0.0839, -0.139, -0.08966)
ob_tetra_40.scale = (0.1033, 0.1033, 0.1033)
ob_tetra_40.lineart.crease_threshold = 0.0
_m = ob_tetra_40.modifiers.new('Softbody', 'SOFT_BODY')
_m = ob_tetra_40.modifiers.new('Collision', 'COLLISION')
ob_tetra_35_002.location = (-25.99, 26.58, 42.9)
ob_tetra_35_002.rotation_euler = (-0.1088, -0.1205, 0.1025)
ob_tetra_35_002.scale = (0.1033, 0.1033, 0.1033)
ob_tetra_35_002.lineart.crease_threshold = 0.0
_m = ob_tetra_35_002.modifiers.new('Softbody', 'SOFT_BODY')
_m = ob_tetra_35_002.modifiers.new('Collision', 'COLLISION')
ob_tetra_35.location = (25.54, 30.56, 42.88)
ob_tetra_35.rotation_euler = (-0.1199, 0.0746, -0.2642)
ob_tetra_35.scale = (0.1033, 0.1033, 0.1033)
ob_tetra_35.lineart.crease_threshold = 0.0
_m = ob_tetra_35.modifiers.new('Softbody', 'SOFT_BODY')
_m = ob_tetra_35.modifiers.new('Collision', 'COLLISION')
ob_tetra_30_002.location = (-27.32, 14.72, 43.38)
ob_tetra_30_002.rotation_euler = (0.07745, -0.1748, 0.397)
ob_tetra_30_002.scale = (0.1033, 0.1033, 0.1033)
ob_tetra_30_002.lineart.crease_threshold = 0.0
_m = ob_tetra_30_002.modifiers.new('Softbody', 'SOFT_BODY')
_m = ob_tetra_30_002.modifiers.new('Collision', 'COLLISION')
ob_tetra_30_001.location = (22.84, 8.633, 42.95)
ob_tetra_30_001.rotation_euler = (0.1067, 0.1371, -0.2694)
ob_tetra_30_001.scale = (0.1033, 0.1033, 0.1033)
ob_tetra_30_001.lineart.crease_threshold = 0.0
_m = ob_tetra_30_001.modifiers.new('Softbody', 'SOFT_BODY')
_m = ob_tetra_30_001.modifiers.new('Collision', 'COLLISION')
ob_plane.location = (-1.748, 15.9, 0.1)
ob_plane.scale = (9.645, 9.645, 9.645)
ob_plane.lineart.crease_threshold = 0.0
_m = ob_plane.modifiers.new('Collision', 'COLLISION')
_m = ob_plane.modifiers.new('Softbody', 'SOFT_BODY')
ob_tetra_30.location = (-22.53, 35.94, 42.34)
ob_tetra_30.rotation_euler = (-0.06615, -0.1482, -0.2136)
ob_tetra_30.scale = (0.1033, 0.1033, 0.1033)
ob_tetra_30.lineart.crease_threshold = 0.0
_m = ob_tetra_30.modifiers.new('Softbody', 'SOFT_BODY')
_m = ob_tetra_30.modifiers.new('Collision', 'COLLISION')
ob_tetra_30_003.location = (7.272, 39.54, 43.4)
ob_tetra_30_003.rotation_euler = (-0.05103, 0.1316, 0.3814)
ob_tetra_30_003.scale = (0.1033, 0.1033, 0.1033)
ob_tetra_30_003.lineart.crease_threshold = 0.0
_m = ob_tetra_30_003.modifiers.new('Softbody', 'SOFT_BODY')
_m = ob_tetra_30_003.modifiers.new('Collision', 'COLLISION')
ob_tetra_35_001.location = (-26.38, 5.693, 42.34)
ob_tetra_35_001.rotation_euler = (0.1704, -0.08686, -0.287)
ob_tetra_35_001.scale = (0.1033, 0.1033, 0.1033)
ob_tetra_35_001.lineart.crease_threshold = 0.0
_m = ob_tetra_35_001.modifiers.new('Softbody', 'SOFT_BODY')
_m = ob_tetra_35_001.modifiers.new('Collision', 'COLLISION')
ob_tetra_35_003.location = (-18.71, 34.27, 43.11)
ob_tetra_35_003.rotation_euler = (-0.1534, -0.0528, 0.6067)
ob_tetra_35_003.scale = (0.1033, 0.1033, 0.1033)
ob_tetra_35_003.lineart.crease_threshold = 0.0
_m = ob_tetra_35_003.modifiers.new('Softbody', 'SOFT_BODY')
_m = ob_tetra_35_003.modifiers.new('Collision', 'COLLISION')
ob_tetra_40_001.location = (21.47, 4.256, 42.69)
ob_tetra_40_001.rotation_euler = (0.07484, 0.1567, -0.4862)
ob_tetra_40_001.scale = (0.1033, 0.1033, 0.1033)
ob_tetra_40_001.lineart.crease_threshold = 0.0
_m = ob_tetra_40_001.modifiers.new('Softbody', 'SOFT_BODY')
_m = ob_tetra_40_001.modifiers.new('Collision', 'COLLISION')
ob_tetra_40_003.location = (-11.16, 38.61, 43.79)
ob_tetra_40_003.rotation_euler = (-0.04041, -0.1571, -0.3824)
ob_tetra_40_003.scale = (0.1033, 0.1033, 0.1033)
ob_tetra_40_003.lineart.crease_threshold = 0.0
_m = ob_tetra_40_003.modifiers.new('Softbody', 'SOFT_BODY')
_m = ob_tetra_40_003.modifiers.new('Collision', 'COLLISION')
ob_tetra_95_003.location = (7.499, 20.32, 48.31)
ob_tetra_95_003.rotation_euler = (0.006417, 0.1113, -0.3389)
ob_tetra_95_003.scale = (0.1033, 0.1033, 0.1033)
ob_tetra_95_003.lineart.crease_threshold = 0.0
_m = ob_tetra_95_003.modifiers.new('Softbody', 'SOFT_BODY')
_m = ob_tetra_95_003.modifiers.new('Collision', 'COLLISION')
ob_tetra_95_001.location = (-9.346, 14.41, 48.41)
ob_tetra_95_001.rotation_euler = (0.02855, -0.1343, 0.1083)
ob_tetra_95_001.scale = (0.1033, 0.1033, 0.1033)
ob_tetra_95_001.lineart.crease_threshold = 0.0
_m = ob_tetra_95_001.modifiers.new('Softbody', 'SOFT_BODY')
_m = ob_tetra_95_001.modifiers.new('Collision', 'COLLISION')
ob_tetra_90_003.location = (-9.08, 5.435, 45.78)
ob_tetra_90_003.rotation_euler = (0.1123, -0.1548, 0.185)
ob_tetra_90_003.scale = (0.1033, 0.1033, 0.1033)
ob_tetra_90_003.lineart.crease_threshold = 0.0
_m = ob_tetra_90_003.modifiers.new('Softbody', 'SOFT_BODY')
_m = ob_tetra_90_003.modifiers.new('Collision', 'COLLISION')
ob_tetra_90_001.location = (7.704, 28.57, 45.69)
ob_tetra_90_001.rotation_euler = (-0.05401, 0.1304, 0.3587)
ob_tetra_90_001.scale = (0.1033, 0.1033, 0.1033)
ob_tetra_90_001.lineart.crease_threshold = 0.0
_m = ob_tetra_90_001.modifiers.new('Softbody', 'SOFT_BODY')
_m = ob_tetra_90_001.modifiers.new('Collision', 'COLLISION')
ob_tetra_85_003.location = (14.77, 21.81, 47.41)
ob_tetra_85_003.rotation_euler = (0.09999, 0.04949, 0.7161)
ob_tetra_85_003.scale = (0.1033, 0.1033, 0.1033)
ob_tetra_85_003.lineart.crease_threshold = 0.0
_m = ob_tetra_85_003.modifiers.new('Softbody', 'SOFT_BODY')
_m = ob_tetra_85_003.modifiers.new('Collision', 'COLLISION')
ob_tetra_85_001.location = (-16.41, 7.835, 45.04)
ob_tetra_85_001.rotation_euler = (0.01032, -0.1907, 0.7623)
ob_tetra_85_001.scale = (0.1033, 0.1033, 0.1033)
ob_tetra_85_001.lineart.crease_threshold = 0.0
_m = ob_tetra_85_001.modifiers.new('Softbody', 'SOFT_BODY')
_m = ob_tetra_85_001.modifiers.new('Collision', 'COLLISION')
ob_tetra_80_003.location = (-10.28, 29.44, 45.65)
ob_tetra_80_003.rotation_euler = (-0.142, -0.07866, 0.433)
ob_tetra_80_003.scale = (0.1033, 0.1033, 0.1033)
ob_tetra_80_003.lineart.crease_threshold = 0.0
_m = ob_tetra_80_003.modifiers.new('Softbody', 'SOFT_BODY')
_m = ob_tetra_80_003.modifiers.new('Collision', 'COLLISION')
ob_tetra_80_001.location = (0.7592, 31.57, 47.9)
ob_tetra_80_001.rotation_euler = (-0.06551, -0.07643, -0.5835)
ob_tetra_80_001.scale = (0.1033, 0.1033, 0.1033)
ob_tetra_80_001.lineart.crease_threshold = 0.0
_m = ob_tetra_80_001.modifiers.new('Softbody', 'SOFT_BODY')
_m = ob_tetra_80_001.modifiers.new('Collision', 'COLLISION')
ob_tetra_75_003.location = (15.49, 29.5, 44.48)
ob_tetra_75_003.rotation_euler = (-0.1309, -0.05277, -1.199)
ob_tetra_75_003.scale = (0.1033, 0.1033, 0.1033)
ob_tetra_75_003.lineart.crease_threshold = 0.0
_m = ob_tetra_75_003.modifiers.new('Softbody', 'SOFT_BODY')
_m = ob_tetra_75_003.modifiers.new('Collision', 'COLLISION')
ob_tetra_75_001.location = (-20.73, 14.38, 46.49)
ob_tetra_75_001.rotation_euler = (0.02493, -0.135, 0.1353)
ob_tetra_75_001.scale = (0.1033, 0.1033, 0.1033)
ob_tetra_75_001.lineart.crease_threshold = 0.0
_m = ob_tetra_75_001.modifiers.new('Softbody', 'SOFT_BODY')
_m = ob_tetra_75_001.modifiers.new('Collision', 'COLLISION')
ob_tetra_70_003.location = (-16.46, 31.18, 44.46)
ob_tetra_70_003.rotation_euler = (-0.03605, -0.1582, -0.4102)
ob_tetra_70_003.scale = (0.1033, 0.1033, 0.1033)
ob_tetra_70_003.lineart.crease_threshold = 0.0
_m = ob_tetra_70_003.modifiers.new('Softbody', 'SOFT_BODY')
_m = ob_tetra_70_003.modifiers.new('Collision', 'COLLISION')
ob_tetra_70_001.location = (-6.926, 34.52, 45.39)
ob_tetra_70_001.rotation_euler = (0.01579, -0.1614, -0.7332)
ob_tetra_70_001.scale = (0.1033, 0.1033, 0.1033)
ob_tetra_70_001.lineart.crease_threshold = 0.0
_m = ob_tetra_70_001.modifiers.new('Softbody', 'SOFT_BODY')
_m = ob_tetra_70_001.modifiers.new('Collision', 'COLLISION')
ob_tetra_65_003.location = (-1.415, 36.47, 47.04)
ob_tetra_65_003.rotation_euler = (-0.09893, 0.01839, 0.4606)
ob_tetra_65_003.scale = (0.1033, 0.1033, 0.1033)
ob_tetra_65_003.lineart.crease_threshold = 0.0
_m = ob_tetra_65_003.modifiers.new('Softbody', 'SOFT_BODY')
_m = ob_tetra_65_003.modifiers.new('Collision', 'COLLISION')
ob_tetra_65_001.location = (3.825, -2.317, 44.14)
ob_tetra_65_001.rotation_euler = (0.0699, -0.159, 1.791)
ob_tetra_65_001.scale = (0.1033, 0.1033, 0.1033)
ob_tetra_65_001.lineart.crease_threshold = 0.0
_m = ob_tetra_65_001.modifiers.new('Softbody', 'SOFT_BODY')
_m = ob_tetra_65_001.modifiers.new('Collision', 'COLLISION')
ob_tetra_60_003.location = (11.3, 0.29, 43.62)
ob_tetra_60_003.rotation_euler = (0.1139, 0.1312, -0.2155)
ob_tetra_60_003.scale = (0.1033, 0.1033, 0.1033)
ob_tetra_60_003.lineart.crease_threshold = 0.0
_m = ob_tetra_60_003.modifiers.new('Softbody', 'SOFT_BODY')
_m = ob_tetra_60_003.modifiers.new('Collision', 'COLLISION')
ob_tetra_60_001.location = (18.69, 25.79, 44.19)
ob_tetra_60_001.rotation_euler = (-0.1115, 0.0867, -0.1599)
ob_tetra_60_001.scale = (0.1033, 0.1033, 0.1033)
ob_tetra_60_001.lineart.crease_threshold = 0.0
_m = ob_tetra_60_001.modifiers.new('Softbody', 'SOFT_BODY')
_m = ob_tetra_60_001.modifiers.new('Collision', 'COLLISION')
ob_tetra_55_003.location = (-24.51, 21.16, 44.05)
ob_tetra_55_003.rotation_euler = (-0.1158, -0.1138, 0.1623)
ob_tetra_55_003.scale = (0.1033, 0.1033, 0.1033)
ob_tetra_55_003.lineart.crease_threshold = 0.0
_m = ob_tetra_55_003.modifiers.new('Softbody', 'SOFT_BODY')
_m = ob_tetra_55_003.modifiers.new('Collision', 'COLLISION')
ob_tetra_55_001.location = (3.076, 39.05, 44.41)
ob_tetra_55_001.rotation_euler = (0.06999, 0.1226, 1.273)
ob_tetra_55_001.scale = (0.1033, 0.1033, 0.1033)
ob_tetra_55_001.lineart.crease_threshold = 0.0
_m = ob_tetra_55_001.modifiers.new('Softbody', 'SOFT_BODY')
_m = ob_tetra_55_001.modifiers.new('Collision', 'COLLISION')
ob_tetra_50_003.location = (-24.91, 17.03, 45.52)
ob_tetra_50_003.rotation_euler = (-0.1135, -0.0775, 1.292)
ob_tetra_50_003.scale = (0.1033, 0.1033, 0.1033)
ob_tetra_50_003.lineart.crease_threshold = 0.0
_m = ob_tetra_50_003.modifiers.new('Softbody', 'SOFT_BODY')
_m = ob_tetra_50_003.modifiers.new('Collision', 'COLLISION')
ob_tetra_50_001.location = (-10.71, -3.694, 43.42)
ob_tetra_50_001.rotation_euler = (0.1057, -0.1594, 0.2274)
ob_tetra_50_001.scale = (0.1033, 0.1033, 0.1033)
ob_tetra_50_001.lineart.crease_threshold = 0.0
_m = ob_tetra_50_001.modifiers.new('Softbody', 'SOFT_BODY')
_m = ob_tetra_50_001.modifiers.new('Collision', 'COLLISION')
ob_tetra_45_003.location = (16.53, 1.416, 42.91)
ob_tetra_45_003.rotation_euler = (0.07424, 0.157, -0.4901)
ob_tetra_45_003.scale = (0.1033, 0.1033, 0.1033)
ob_tetra_45_003.lineart.crease_threshold = 0.0
_m = ob_tetra_45_003.modifiers.new('Softbody', 'SOFT_BODY')
_m = ob_tetra_45_003.modifiers.new('Collision', 'COLLISION')
ob_tetra_45_001.location = (-25.45, 10.24, 43.32)
ob_tetra_45_001.rotation_euler = (0.08164, -0.1729, 0.3728)
ob_tetra_45_001.scale = (0.1033, 0.1033, 0.1033)
ob_tetra_45_001.lineart.crease_threshold = 0.0
_m = ob_tetra_45_001.modifiers.new('Softbody', 'SOFT_BODY')
_m = ob_tetra_45_001.modifiers.new('Collision', 'COLLISION')

# ---- collection membership
col_collection_1.objects.link(ob_point)
col_collection_1.objects.link(ob_sun)
col_collection_1.objects.link(ob_camera)
col_collection_1.objects.link(ob_tetra_45)
col_collection_1.objects.link(ob_tetra_45_002)
col_collection_1.objects.link(ob_tetra_50)
col_collection_1.objects.link(ob_tetra_50_002)
col_collection_1.objects.link(ob_tetra_55)
col_collection_1.objects.link(ob_tetra_55_002)
col_collection_1.objects.link(ob_tetra_60)
col_collection_1.objects.link(ob_tetra_60_002)
col_collection_1.objects.link(ob_tetra_65)
col_collection_1.objects.link(ob_tetra_65_002)
col_collection_1.objects.link(ob_tetra_70)
col_collection_1.objects.link(ob_tetra_70_002)
col_collection_1.objects.link(ob_tetra_75)
col_collection_1.objects.link(ob_tetra_75_002)
col_collection_1.objects.link(ob_tetra_80)
col_collection_1.objects.link(ob_tetra_80_002)
col_collection_1.objects.link(ob_tetra_85)
col_collection_1.objects.link(ob_tetra_85_002)
col_collection_1.objects.link(ob_tetra_90)
col_collection_1.objects.link(ob_tetra_90_002)
col_collection_1.objects.link(ob_tetra_95)
col_collection_1.objects.link(ob_tetra_95_002)
col_collection_1.objects.link(ob_tetra_x100)
col_collection_1.objects.link(ob_tetra_40_002)
col_collection_1.objects.link(ob_tetra_40)
col_collection_1.objects.link(ob_tetra_35_002)
col_collection_1.objects.link(ob_tetra_35)
col_collection_1.objects.link(ob_tetra_30_002)
col_collection_1.objects.link(ob_tetra_30_001)
col_collection_1.objects.link(ob_plane)
col_collection_1.objects.link(ob_tetra_30)
col_collection_1.objects.link(ob_tetra_30_003)
col_collection_1.objects.link(ob_tetra_35_001)
col_collection_1.objects.link(ob_tetra_35_003)
col_collection_1.objects.link(ob_tetra_40_001)
col_collection_1.objects.link(ob_tetra_40_003)
col_collection_1.objects.link(ob_tetra_95_003)
col_collection_1.objects.link(ob_tetra_95_001)
col_collection_1.objects.link(ob_tetra_90_003)
col_collection_1.objects.link(ob_tetra_90_001)
col_collection_1.objects.link(ob_tetra_85_003)
col_collection_1.objects.link(ob_tetra_85_001)
col_collection_1.objects.link(ob_tetra_80_003)
col_collection_1.objects.link(ob_tetra_80_001)
col_collection_1.objects.link(ob_tetra_75_003)
col_collection_1.objects.link(ob_tetra_75_001)
col_collection_1.objects.link(ob_tetra_70_003)
col_collection_1.objects.link(ob_tetra_70_001)
col_collection_1.objects.link(ob_tetra_65_003)
col_collection_1.objects.link(ob_tetra_65_001)
col_collection_1.objects.link(ob_tetra_60_003)
col_collection_1.objects.link(ob_tetra_60_001)
col_collection_1.objects.link(ob_tetra_55_003)
col_collection_1.objects.link(ob_tetra_55_001)
col_collection_1.objects.link(ob_tetra_50_003)
col_collection_1.objects.link(ob_tetra_50_001)
col_collection_1.objects.link(ob_tetra_45_003)
col_collection_1.objects.link(ob_tetra_45_001)

# ---- scene / render settings (as saved in the file)
scene.camera = ob_camera
scene.frame_start = 1; scene.frame_end = 250; scene.frame_set(9)
scene.render.engine = 'BLENDER_EEVEE_NEXT'
scene.render.resolution_percentage = 50
scene.render.fps = 60
scene.render.dither_intensity = 0.0
scene.cycles.use_denoising = False
scene.cycles.samples = 128
scene.cycles.sampling_pattern = 'TABULATED_SOBOL'
scene.cycles.light_sampling_threshold = 0.0
scene.cycles.use_adaptive_sampling = False
scene.cycles.use_light_tree = False
scene.cycles.blur_glossy = 0.0
scene.cycles.sample_clamp_indirect = 0.0
scene.view_settings.view_transform = 'Standard'
scene.unit_settings.scale_length = 0.001
bpy.context.view_layer.update()
